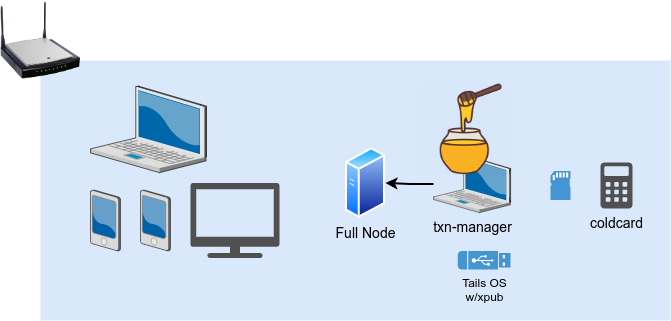

The diagram above was exported from draw.io. Its source (the exported page's mxGraphModel, read from the mxfile embedded in the PNG):
<mxGraphModel dx="1423" dy="879" grid="1" gridSize="10" guides="1" tooltips="1" connect="1" arrows="1" fold="1" page="1" pageScale="1.5" pageWidth="1169" pageHeight="826" background="none" math="0" shadow="0">
  <root>
    <mxCell id="YKujyMsVXnlJdUjEqiUG-0" style=";html=1;" />
    <mxCell id="YKujyMsVXnlJdUjEqiUG-1" style=";html=1;" parent="YKujyMsVXnlJdUjEqiUG-0" />
    <mxCell id="YKujyMsVXnlJdUjEqiUG-2" value="" style="whiteSpace=wrap;html=1;fillColor=#dae8fc;fontSize=14;strokeColor=none;verticalAlign=top;" vertex="1" parent="YKujyMsVXnlJdUjEqiUG-1">
      <mxGeometry x="310" y="150" width="630" height="260" as="geometry" />
    </mxCell>
    <mxCell id="YKujyMsVXnlJdUjEqiUG-3" value="" style="verticalLabelPosition=bottom;aspect=fixed;html=1;verticalAlign=top;strokeColor=none;shape=mxgraph.citrix.laptop_2;fillColor=#66B2FF;gradientColor=#0066CC;fontSize=14;" vertex="1" parent="YKujyMsVXnlJdUjEqiUG-1">
      <mxGeometry x="359.9999999999999" y="175.63" width="116" height="86.5" as="geometry" />
    </mxCell>
    <mxCell id="YKujyMsVXnlJdUjEqiUG-4" value="" style="verticalLabelPosition=bottom;aspect=fixed;html=1;verticalAlign=top;strokeColor=none;shape=mxgraph.citrix.pda;fillColor=#66B2FF;gradientColor=#0066CC;fontSize=14;" vertex="1" parent="YKujyMsVXnlJdUjEqiUG-1">
      <mxGeometry x="360.00000000000006" y="279.5" width="30" height="61" as="geometry" />
    </mxCell>
    <mxCell id="YKujyMsVXnlJdUjEqiUG-5" value="" style="image;html=1;image=img/lib/clip_art/networking/Wireless_Router_N_128x128.png" vertex="1" parent="YKujyMsVXnlJdUjEqiUG-1">
      <mxGeometry x="270" y="90" width="80" height="80" as="geometry" />
    </mxCell>
    <mxCell id="YKujyMsVXnlJdUjEqiUG-16" value="" style="verticalLabelPosition=bottom;aspect=fixed;html=1;verticalAlign=top;strokeColor=none;shape=mxgraph.citrix.pda;fillColor=#66B2FF;gradientColor=#0066CC;fontSize=14;" vertex="1" parent="YKujyMsVXnlJdUjEqiUG-1">
      <mxGeometry x="410.00000000000006" y="279.5" width="30" height="61" as="geometry" />
    </mxCell>
    <mxCell id="YKujyMsVXnlJdUjEqiUG-17" value="" style="sketch=0;pointerEvents=1;shadow=0;dashed=0;html=1;strokeColor=none;fillColor=#505050;labelPosition=center;verticalLabelPosition=bottom;verticalAlign=top;outlineConnect=0;align=center;shape=mxgraph.office.devices.tv;labelBackgroundColor=#FFFFFF;" vertex="1" parent="YKujyMsVXnlJdUjEqiUG-1">
      <mxGeometry x="460" y="272.5" width="89" height="75" as="geometry" />
    </mxCell>
    <mxCell id="xAEpPeZ61pOeyEphDVCx-3" style="edgeStyle=orthogonalEdgeStyle;rounded=0;orthogonalLoop=1;jettySize=auto;html=1;fontSize=14;fontColor=#000000;endArrow=classic;endFill=1;strokeWidth=2;" edge="1" parent="YKujyMsVXnlJdUjEqiUG-1" source="YKujyMsVXnlJdUjEqiUG-18" target="xAEpPeZ61pOeyEphDVCx-1">
      <mxGeometry relative="1" as="geometry" />
    </mxCell>
    <mxCell id="YKujyMsVXnlJdUjEqiUG-18" value="txn-manager" style="verticalLabelPosition=bottom;aspect=fixed;html=1;verticalAlign=top;strokeColor=none;shape=mxgraph.citrix.laptop_2;fillColor=#66B2FF;gradientColor=#0066CC;fontSize=14;" vertex="1" parent="YKujyMsVXnlJdUjEqiUG-1">
      <mxGeometry x="703" y="244.63" width="77.11" height="57.5" as="geometry" />
    </mxCell>
    <mxCell id="YKujyMsVXnlJdUjEqiUG-22" value="Tails OS&lt;br&gt;w/xpub" style="pointerEvents=1;shadow=0;dashed=0;html=1;strokeColor=none;fillColor=#4495D1;labelPosition=center;verticalLabelPosition=bottom;verticalAlign=top;align=center;outlineConnect=0;shape=mxgraph.veeam.usb;labelBackgroundColor=none;" vertex="1" parent="YKujyMsVXnlJdUjEqiUG-1">
      <mxGeometry x="727.31" y="340.5" width="52.8" height="18.4" as="geometry" />
    </mxCell>
    <mxCell id="YKujyMsVXnlJdUjEqiUG-23" value="" style="shape=image;imageAspect=0;aspect=fixed;verticalLabelPosition=bottom;verticalAlign=top;dashed=1;labelBackgroundColor=none;strokeWidth=2;image=https://external-content.duckduckgo.com/iu/?u=https%3A%2F%2Fcdn1.iconfinder.com%2Fdata%2Ficons%2Ffarming-filled-outline-1%2F512%2Fhoney_bee_food_Agriculture_farming_gardening_farm-512.png&amp;f=1&amp;nofb=1&amp;ipt=284bb417ef9b485d7b68b4bf9804e6b9248f0c97939b8b60e0d48e7dece6da9a&amp;ipo=images;" vertex="1" parent="YKujyMsVXnlJdUjEqiUG-1">
      <mxGeometry x="688.11" y="172.88" width="92" height="92" as="geometry" />
    </mxCell>
    <mxCell id="BkbKyYreVdkJxVisHaN3-0" value="" style="pointerEvents=1;shadow=0;dashed=0;html=1;strokeColor=none;fillColor=#4495D1;labelPosition=center;verticalLabelPosition=bottom;verticalAlign=top;align=center;outlineConnect=0;shape=mxgraph.veeam.sd_card;labelBackgroundColor=#E6E6E6;" vertex="1" parent="YKujyMsVXnlJdUjEqiUG-1">
      <mxGeometry x="820" y="260.5" width="20" height="29" as="geometry" />
    </mxCell>
    <mxCell id="BkbKyYreVdkJxVisHaN3-1" value="&lt;font color=&quot;#000000&quot;&gt;coldcard&lt;br&gt;&lt;/font&gt;" style="sketch=0;pointerEvents=1;shadow=0;dashed=0;html=1;strokeColor=none;fillColor=#505050;labelPosition=center;verticalLabelPosition=bottom;verticalAlign=top;outlineConnect=0;align=center;shape=mxgraph.office.concepts.calculator;labelBackgroundColor=none;fontSize=14;fontColor=#FFFFFF;" vertex="1" parent="YKujyMsVXnlJdUjEqiUG-1">
      <mxGeometry x="870" y="252" width="32" height="46" as="geometry" />
    </mxCell>
    <mxCell id="xAEpPeZ61pOeyEphDVCx-0" value="" style="group" vertex="1" connectable="0" parent="YKujyMsVXnlJdUjEqiUG-1">
      <mxGeometry x="600" y="240" width="75" height="98.25" as="geometry" />
    </mxCell>
    <mxCell id="xAEpPeZ61pOeyEphDVCx-1" value="" style="aspect=fixed;perimeter=ellipsePerimeter;html=1;align=center;shadow=0;dashed=0;spacingTop=3;image;image=img/lib/active_directory/generic_server.svg;strokeWidth=2;" vertex="1" parent="xAEpPeZ61pOeyEphDVCx-0">
      <mxGeometry x="15" y="-3.18" width="40" height="71.43" as="geometry" />
    </mxCell>
    <mxCell id="xAEpPeZ61pOeyEphDVCx-2" value="&lt;font style=&quot;font-size: 14px;&quot;&gt;Full Node&lt;/font&gt;" style="text;html=1;align=center;verticalAlign=middle;resizable=0;points=[];autosize=1;strokeColor=none;fillColor=none;" vertex="1" parent="xAEpPeZ61pOeyEphDVCx-0">
      <mxGeometry x="-5" y="68.25" width="80" height="30" as="geometry" />
    </mxCell>
  </root>
</mxGraphModel>